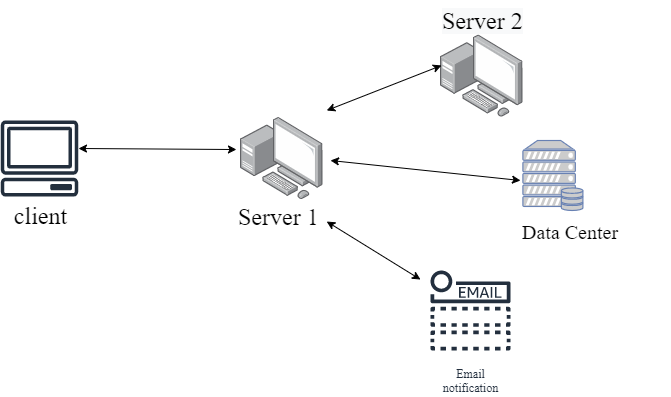

The diagram above was exported from draw.io. Its source (the exported page's mxGraphModel, read from the mxfile embedded in the PNG):
<mxGraphModel dx="1422" dy="794" grid="1" gridSize="10" guides="1" tooltips="1" connect="1" arrows="1" fold="1" page="1" pageScale="1" pageWidth="850" pageHeight="1100" background="#ffffff" math="0" shadow="0">
  <root>
    <mxCell id="0" />
    <mxCell id="1" parent="0" />
    <mxCell id="Eg4rnfmVuDDpFF3WaO7--1" value="" style="sketch=0;outlineConnect=0;fontColor=#232F3E;gradientColor=none;fillColor=#232F3D;strokeColor=none;dashed=0;verticalLabelPosition=bottom;verticalAlign=top;align=center;html=1;fontSize=12;fontStyle=0;aspect=fixed;pointerEvents=1;shape=mxgraph.aws4.client;" vertex="1" parent="1">
      <mxGeometry x="40" y="200" width="78" height="76" as="geometry" />
    </mxCell>
    <mxCell id="Eg4rnfmVuDDpFF3WaO7--2" value="&lt;font style=&quot;font-size: 24px;&quot; face=&quot;Times New Roman&quot;&gt;client&lt;/font&gt;" style="text;html=1;align=center;verticalAlign=middle;resizable=0;points=[];autosize=1;strokeColor=none;fillColor=none;" vertex="1" parent="1">
      <mxGeometry x="40" y="276" width="80" height="40" as="geometry" />
    </mxCell>
    <mxCell id="Eg4rnfmVuDDpFF3WaO7--3" value="" style="points=[];aspect=fixed;html=1;align=center;shadow=0;dashed=0;image;image=img/lib/allied_telesis/computer_and_terminals/Personal_Computer_with_Server.svg;fontFamily=Times New Roman;fontSize=24;" vertex="1" parent="1">
      <mxGeometry x="280" y="196.8" width="82.4" height="82.4" as="geometry" />
    </mxCell>
    <mxCell id="Eg4rnfmVuDDpFF3WaO7--4" value="&lt;div style=&quot;text-align: center;&quot;&gt;Server 1&lt;/div&gt;" style="text;whiteSpace=wrap;html=1;fontSize=24;fontFamily=Times New Roman;" vertex="1" parent="1">
      <mxGeometry x="276.2" y="276" width="90" height="50" as="geometry" />
    </mxCell>
    <mxCell id="Eg4rnfmVuDDpFF3WaO7--5" value="" style="points=[];aspect=fixed;html=1;align=center;shadow=0;dashed=0;image;image=img/lib/allied_telesis/computer_and_terminals/Personal_Computer_with_Server.svg;fontFamily=Times New Roman;fontSize=24;" vertex="1" parent="1">
      <mxGeometry x="480" y="114.4" width="82.4" height="82.4" as="geometry" />
    </mxCell>
    <mxCell id="Eg4rnfmVuDDpFF3WaO7--6" value="&lt;span style=&quot;color: rgb(0, 0, 0); font-family: &amp;quot;Times New Roman&amp;quot;; font-size: 24px; font-style: normal; font-variant-ligatures: normal; font-variant-caps: normal; font-weight: 400; letter-spacing: normal; orphans: 2; text-align: center; text-indent: 0px; text-transform: none; widows: 2; word-spacing: 0px; -webkit-text-stroke-width: 0px; background-color: rgb(248, 249, 250); text-decoration-thickness: initial; text-decoration-style: initial; text-decoration-color: initial; float: none; display: inline !important;&quot;&gt;Server 2&lt;/span&gt;" style="text;whiteSpace=wrap;html=1;fontSize=24;fontFamily=Times New Roman;" vertex="1" parent="1">
      <mxGeometry x="480" y="80" width="110" height="50" as="geometry" />
    </mxCell>
    <mxCell id="Eg4rnfmVuDDpFF3WaO7--7" value="" style="fontColor=#0066CC;verticalAlign=top;verticalLabelPosition=bottom;labelPosition=center;align=center;html=1;outlineConnect=0;fillColor=#CCCCCC;strokeColor=#6881B3;gradientColor=none;gradientDirection=north;strokeWidth=2;shape=mxgraph.networks.server_storage;fontFamily=Times New Roman;fontSize=24;" vertex="1" parent="1">
      <mxGeometry x="562.4" y="220" width="60" height="70" as="geometry" />
    </mxCell>
    <mxCell id="Eg4rnfmVuDDpFF3WaO7--8" value="&lt;div style=&quot;text-align: center;&quot;&gt;&lt;span style=&quot;background-color: initial;&quot;&gt;&lt;font style=&quot;font-size: 20px;&quot;&gt;Data Center&lt;/font&gt;&lt;/span&gt;&lt;/div&gt;" style="text;whiteSpace=wrap;html=1;fontSize=24;fontFamily=Times New Roman;" vertex="1" parent="1">
      <mxGeometry x="560" y="290" width="150" height="50" as="geometry" />
    </mxCell>
    <mxCell id="Eg4rnfmVuDDpFF3WaO7--9" value="Email&#10;notification" style="sketch=0;outlineConnect=0;fontColor=#232F3E;gradientColor=none;strokeColor=#232F3E;fillColor=#ffffff;dashed=0;verticalLabelPosition=bottom;verticalAlign=top;align=center;html=1;fontSize=12;fontStyle=0;aspect=fixed;shape=mxgraph.aws4.resourceIcon;resIcon=mxgraph.aws4.email_notification;fontFamily=Times New Roman;" vertex="1" parent="1">
      <mxGeometry x="460" y="340" width="100" height="100" as="geometry" />
    </mxCell>
    <mxCell id="Eg4rnfmVuDDpFF3WaO7--12" value="" style="endArrow=classic;startArrow=classic;html=1;rounded=0;fontFamily=Times New Roman;fontSize=20;entryX=0.012;entryY=0.371;entryDx=0;entryDy=0;entryPerimeter=0;" edge="1" parent="1" target="Eg4rnfmVuDDpFF3WaO7--5">
      <mxGeometry width="50" height="50" relative="1" as="geometry">
        <mxPoint x="366.2" y="190" as="sourcePoint" />
        <mxPoint x="416.2" y="140" as="targetPoint" />
        <Array as="points" />
      </mxGeometry>
    </mxCell>
    <mxCell id="Eg4rnfmVuDDpFF3WaO7--13" value="" style="endArrow=classic;startArrow=classic;html=1;rounded=0;fontFamily=Times New Roman;fontSize=20;" edge="1" parent="1">
      <mxGeometry width="50" height="50" relative="1" as="geometry">
        <mxPoint x="370" y="240" as="sourcePoint" />
        <mxPoint x="560" y="260" as="targetPoint" />
        <Array as="points" />
      </mxGeometry>
    </mxCell>
    <mxCell id="Eg4rnfmVuDDpFF3WaO7--14" value="" style="endArrow=classic;startArrow=classic;html=1;rounded=0;fontFamily=Times New Roman;fontSize=20;exitX=1;exitY=0.5;exitDx=0;exitDy=0;" edge="1" parent="1" source="Eg4rnfmVuDDpFF3WaO7--4" target="Eg4rnfmVuDDpFF3WaO7--9">
      <mxGeometry width="50" height="50" relative="1" as="geometry">
        <mxPoint x="386.20000000000005" y="210" as="sourcePoint" />
        <mxPoint x="500.9888000000001" y="164.97039999999993" as="targetPoint" />
        <Array as="points" />
      </mxGeometry>
    </mxCell>
    <mxCell id="Eg4rnfmVuDDpFF3WaO7--15" value="" style="endArrow=classic;startArrow=classic;html=1;rounded=0;fontFamily=Times New Roman;fontSize=20;entryX=-0.049;entryY=0.391;entryDx=0;entryDy=0;entryPerimeter=0;" edge="1" parent="1" target="Eg4rnfmVuDDpFF3WaO7--3">
      <mxGeometry width="50" height="50" relative="1" as="geometry">
        <mxPoint x="118" y="228" as="sourcePoint" />
        <mxPoint x="308" y="248" as="targetPoint" />
        <Array as="points" />
      </mxGeometry>
    </mxCell>
  </root>
</mxGraphModel>